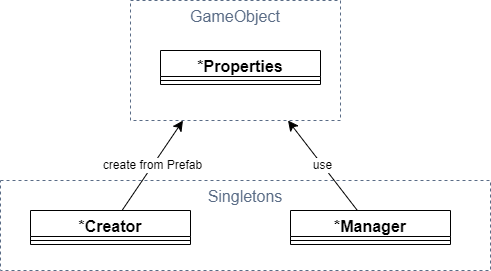

The diagram above was exported from draw.io. Its source (the exported page's mxGraphModel, read from the mxfile embedded in the PNG):
<mxGraphModel dx="1098" dy="828" grid="1" gridSize="10" guides="1" tooltips="1" connect="1" arrows="1" fold="1" page="1" pageScale="1" pageWidth="827" pageHeight="1169" math="0" shadow="0">
  <root>
    <mxCell id="0" />
    <mxCell id="1" parent="0" />
    <mxCell id="Dyn9NWdQQHE64Ctu5zyV-17" value="GameObject" style="fillColor=none;strokeColor=#5A6C86;dashed=1;verticalAlign=top;fontStyle=0;fontColor=#5A6C86;whiteSpace=wrap;html=1;fontSize=16;" parent="1" vertex="1">
      <mxGeometry x="200" y="460" width="210" height="120" as="geometry" />
    </mxCell>
    <mxCell id="Dyn9NWdQQHE64Ctu5zyV-20" value="Singletons" style="fillColor=none;strokeColor=#5A6C86;dashed=1;verticalAlign=top;fontStyle=0;fontColor=#5A6C86;whiteSpace=wrap;html=1;fontSize=16;" parent="1" vertex="1">
      <mxGeometry x="70" y="640" width="490" height="90" as="geometry" />
    </mxCell>
    <mxCell id="Dyn9NWdQQHE64Ctu5zyV-18" value="create from Prefab" style="edgeStyle=none;curved=1;rounded=0;orthogonalLoop=1;jettySize=auto;html=1;fontSize=12;startSize=8;endSize=8;entryX=0.25;entryY=1;entryDx=0;entryDy=0;" parent="1" source="Dyn9NWdQQHE64Ctu5zyV-1" target="Dyn9NWdQQHE64Ctu5zyV-17" edge="1">
      <mxGeometry relative="1" as="geometry" />
    </mxCell>
    <mxCell id="Dyn9NWdQQHE64Ctu5zyV-1" value="*Creator" style="swimlane;fontStyle=1;align=center;verticalAlign=top;childLayout=stackLayout;horizontal=1;startSize=26;horizontalStack=0;resizeParent=1;resizeParentMax=0;resizeLast=0;collapsible=1;marginBottom=0;whiteSpace=wrap;html=1;fontSize=16;" parent="1" vertex="1">
      <mxGeometry x="100" y="670" width="160" height="34" as="geometry" />
    </mxCell>
    <mxCell id="Dyn9NWdQQHE64Ctu5zyV-3" value="" style="line;strokeWidth=1;fillColor=none;align=left;verticalAlign=middle;spacingTop=-1;spacingLeft=3;spacingRight=3;rotatable=0;labelPosition=right;points=[];portConstraint=eastwest;strokeColor=inherit;fontSize=16;" parent="Dyn9NWdQQHE64Ctu5zyV-1" vertex="1">
      <mxGeometry y="26" width="160" height="8" as="geometry" />
    </mxCell>
    <mxCell id="Dyn9NWdQQHE64Ctu5zyV-19" value="use" style="edgeStyle=none;curved=1;rounded=0;orthogonalLoop=1;jettySize=auto;html=1;entryX=0.75;entryY=1;entryDx=0;entryDy=0;fontSize=12;startSize=8;endSize=8;" parent="1" source="Dyn9NWdQQHE64Ctu5zyV-5" target="Dyn9NWdQQHE64Ctu5zyV-17" edge="1">
      <mxGeometry relative="1" as="geometry" />
    </mxCell>
    <mxCell id="Dyn9NWdQQHE64Ctu5zyV-5" value="*Manager" style="swimlane;fontStyle=1;align=center;verticalAlign=top;childLayout=stackLayout;horizontal=1;startSize=26;horizontalStack=0;resizeParent=1;resizeParentMax=0;resizeLast=0;collapsible=1;marginBottom=0;whiteSpace=wrap;html=1;fontSize=16;" parent="1" vertex="1">
      <mxGeometry x="360" y="670" width="160" height="34" as="geometry" />
    </mxCell>
    <mxCell id="Dyn9NWdQQHE64Ctu5zyV-7" value="" style="line;strokeWidth=1;fillColor=none;align=left;verticalAlign=middle;spacingTop=-1;spacingLeft=3;spacingRight=3;rotatable=0;labelPosition=right;points=[];portConstraint=eastwest;strokeColor=inherit;fontSize=16;" parent="Dyn9NWdQQHE64Ctu5zyV-5" vertex="1">
      <mxGeometry y="26" width="160" height="8" as="geometry" />
    </mxCell>
    <mxCell id="Dyn9NWdQQHE64Ctu5zyV-9" value="*Properties" style="swimlane;fontStyle=1;align=center;verticalAlign=top;childLayout=stackLayout;horizontal=1;startSize=26;horizontalStack=0;resizeParent=1;resizeParentMax=0;resizeLast=0;collapsible=1;marginBottom=0;whiteSpace=wrap;html=1;fontSize=16;" parent="1" vertex="1">
      <mxGeometry x="230" y="510" width="160" height="34" as="geometry" />
    </mxCell>
    <mxCell id="Dyn9NWdQQHE64Ctu5zyV-11" value="" style="line;strokeWidth=1;fillColor=none;align=left;verticalAlign=middle;spacingTop=-1;spacingLeft=3;spacingRight=3;rotatable=0;labelPosition=right;points=[];portConstraint=eastwest;strokeColor=inherit;fontSize=16;" parent="Dyn9NWdQQHE64Ctu5zyV-9" vertex="1">
      <mxGeometry y="26" width="160" height="8" as="geometry" />
    </mxCell>
  </root>
</mxGraphModel>